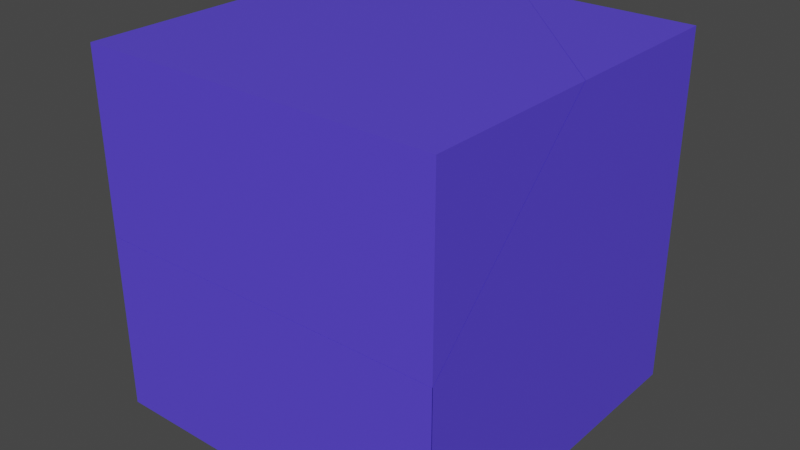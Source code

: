 # Source: 4cube_fracture.blend  (saved by Blender 2.93.20; exported with 4.5.12 LTS)
import bpy
from mathutils import Matrix  # noqa: F401  (used for matrix-valued properties, if any)

bpy.ops.wm.read_factory_settings(use_empty=True)
scene = bpy.context.scene
scene.name = 'Scene'

# ---- collections
col_collection = bpy.data.collections.new('Collection'); scene.collection.children.link(col_collection)

# ---- materials (node trees are filled in below, after node groups)
mat_material = bpy.data.materials.new('Material')
mat_material.alpha_threshold = 0.0
mat_material.use_transparent_shadow = False
mat_material.line_color = (0.0, 0.0, 0.0, 1.0)

# ---- material node trees
mat_material.use_nodes = True; mat_material.node_tree.nodes.clear()
_N = mat_material.node_tree.nodes; _L = mat_material.node_tree.links
n0 = _N.new('ShaderNodeOutputMaterial'); n0.name = 'Material Output'; n0.location = (300, 300)
n1 = _N.new('ShaderNodeBsdfPrincipled'); n1.name = 'Principled BSDF'; n1.location = (10, 300)
n1.distribution = 'GGX'
n1.subsurface_method = 'BURLEY'
n1.inputs[0].default_value = (0.1017, 0.06376, 0.8, 1.0)
n1.inputs[2].default_value = 0.4
n1.inputs[3].default_value = 1.45
n1.inputs[27].default_value = (0.0, 0.0, 0.0, 1.0)
n1.inputs[28].default_value = 1.0
_L.new(n1.outputs[0], n0.inputs[0])
n0.is_active_output = True

# ---- world
world_world = bpy.data.worlds.new('World'); scene.world = world_world
world_world.use_nodes = True; world_world.node_tree.nodes.clear()
_N = world_world.node_tree.nodes; _L = world_world.node_tree.links
n0 = _N.new('ShaderNodeOutputWorld'); n0.name = 'World Output'; n0.location = (300, 300)
n1 = _N.new('ShaderNodeBackground'); n1.name = 'Background'; n1.location = (10, 300)
n1.inputs[0].default_value = (0.05088, 0.05088, 0.05088, 1.0)
_L.new(n1.outputs[0], n0.inputs[0])
n0.is_active_output = True
world_world.color = (0.05088, 0.05088, 0.05088)
world_world.use_sun_shadow = False
world_world.sun_shadow_jitter_overblur = 0.0

# ---- meshes
me_cube_cell_004 = bpy.data.meshes.new('Cube_cell.004')
me_cube_cell_004.from_pydata([(0.2049, 0.5021, 0.3992), (-0.7944, -0.4969, -0.5995), (1.204, -0.4969, -0.5995), (1.204, -0.4969, 0.3998), (0.2055, 0.5017, -0.5995), (-0.7944, 0.4767, 0.3999), (-0.7944, 0.5019, 0.3998), (1.154, -0.4969, 0.3998), (-0.7944, -0.4969, 0.3997), (-0.7944, 0.5023, -0.5995), (0.2055, 0.5017, -0.5995), (-0.7944, 0.5023, -0.5995), (1.154, -0.4969, 0.3998), (-0.7944, -0.4969, 0.3997), (-0.7944, 0.4767, 0.3999), (-0.7944, 0.5019, 0.3998), (1.204, -0.4969, 0.3998), (1.204, -0.4969, -0.5995)], [], [(10, 11, 0), (0, 15, 14, 12, 16), (14, 8, 12), (15, 0, 11), (13, 1, 17, 3, 7), (9, 1, 13, 5, 6), (17, 1, 9, 4), (10, 0, 16, 2)])
_k = set([(2, 10), (2, 16), (3, 7), (3, 17), (4, 9), (4, 17), (5, 6), (5, 13), (6, 9), (7, 13), (8, 12), (8, 14), (10, 11), (11, 15), (12, 16), (14, 15)])
me_cube_cell_004.attributes.new('sharp_edge', 'BOOLEAN', 'EDGE').data.foreach_set('value', [ (min(e.vertices), max(e.vertices)) in _k for e in me_cube_cell_004.edges])
_uv = me_cube_cell_004.uv_layers.new(name='UVMap')
_uv.uv.foreach_set('vector', [1.0, 0.9525, 0.04749, 0.0, 1.0, 0.0, 0.0, 0.0, 0.9519, 0.0, 1.0, 0.02406, 1.0, 0.9524, 0.9524, 0.9524, 0.02406, 0.02406, 0.9525, 0.02399, 0.9524, 0.9524, 0.04809, 0.0, 1.0, 0.0, 1.0, 0.9525, 0.4999, 1.0, 0.375, 1.0, 0.375, 0.7502, 0.4999, 0.7502, 0.4999, 0.7565, 0.375, 0.1249, 0.375, 0.0, 0.4999, 0.0, 0.4999, 0.1217, 0.4999, 0.1249, 0.3748, 0.75, 0.125, 0.75, 0.125, 0.6251, 0.25, 0.6252, 0.9525, 0.9525, 0.0, 0.0, 0.9524, 0.0, 0.952, 0.904])
me_cube_cell_004.materials.append(mat_material)
me_cube_cell_004.use_remesh_fix_poles = True
me_cube_cell_004.use_remesh_preserve_attributes = False
me_cube_cell_004.update()
me_cube_cell_005 = bpy.data.meshes.new('Cube_cell.005')
me_cube_cell_005.from_pydata([(0.1108, 0.2226, -0.5546), (1.111, -0.7772, 0.444), (-0.8887, -0.7772, 0.444), (0.111, 1.222, 0.444), (1.111, -0.7772, -0.5548), (-0.8887, 0.2222, -0.555), (-0.8887, 1.222, 0.444), (1.111, 0.2208, 0.444), (-0.8887, -0.7772, -0.5553), (-0.8887, 0.2222, -0.555), (-0.8887, 1.222, 0.444), (1.111, -0.7772, -0.5548), (1.111, 0.2208, 0.444), (0.111, 1.222, 0.444), (-0.8887, -0.7772, -0.5553)], [], [(7, 4, 0, 13), (10, 13, 0, 9), (6, 2, 1, 12, 3), (11, 1, 2, 14), (14, 2, 6, 5), (1, 11, 12), (9, 0, 4, 8)])
_k = set([(3, 6), (3, 12), (4, 7), (4, 8), (5, 6), (5, 14), (7, 13), (8, 9), (9, 10), (10, 13), (11, 12), (11, 14)])
me_cube_cell_005.attributes.new('sharp_edge', 'BOOLEAN', 'EDGE').data.foreach_set('value', [ (min(e.vertices), max(e.vertices)) in _k for e in me_cube_cell_005.edges])
_uv = me_cube_cell_005.uv_layers.new(name='UVMap')
_uv.uv.foreach_set('vector', [0.09492, 0.04741, 0.0479, 0.0, 1.0, 0.0, 1.0, 0.9522, 0.9524, 0.04739, 0.9522, 0.9522, 0.0, 0.0, 0.9527, 0.0, 0.875, 0.5001, 0.875, 0.75, 0.625, 0.75, 0.625, 0.6252, 0.75, 0.5001, 0.5002, 0.75, 0.625, 0.75, 0.625, 1.0, 0.5001, 1.0, 0.5001, 0.0, 0.625, 0.0, 0.625, 0.2499, 0.5001, 0.1249, 0.625, 0.75, 0.5002, 0.75, 0.625, 0.6252, 0.04725, 0.0, 1.0, 0.0, 1.0, 0.9521, 0.07168, 0.02364])
me_cube_cell_005.materials.append(mat_material)
me_cube_cell_005.use_remesh_fix_poles = True
me_cube_cell_005.use_remesh_preserve_attributes = False
me_cube_cell_005.update()
me_cube_cell_001 = bpy.data.meshes.new('Cube_cell.001')
me_cube_cell_001.from_pydata([(0.508, -0.4199, 0.1665), (-0.4912, 0.5786, -0.8329), (-0.4912, -0.4208, 0.1666), (-0.4912, -0.3705, 0.2168), (0.5077, 0.5786, 1.166), (0.4581, 0.5786, 1.166), (-0.4912, 0.5786, 1.166), (-0.4912, -0.4204, -0.8329), (0.4576, -0.4205, -0.8329), (-0.4912, -0.4208, 0.1163), (0.5078, -0.4204, -0.8329), (0.5077, 0.5786, -0.8329), (-0.4912, -0.4208, 0.1666), (-0.4912, -0.3705, 0.2168), (0.4581, 0.5786, 1.166), (-0.4912, 0.5786, 1.166), (-0.4912, -0.4204, -0.8329), (0.4576, -0.4205, -0.8329), (0.5078, -0.4204, -0.8329), (0.5077, 0.5786, 1.166), (0.5077, 0.5786, -0.8329), (-0.4912, -0.4208, 0.1163)], [], [(13, 12, 0, 19, 14), (14, 15, 13), (17, 21, 7), (18, 0, 12, 21, 17), (2, 3, 6, 1, 16, 9), (10, 8, 16, 1, 20), (1, 6, 5, 4, 20), (19, 0, 18, 11)])
_k = set([(2, 3), (2, 9), (3, 6), (4, 5), (4, 20), (5, 6), (7, 17), (7, 21), (8, 10), (8, 16), (9, 16), (10, 20), (11, 18), (11, 19), (12, 13), (12, 21), (13, 15), (14, 15), (14, 19), (17, 18)])
me_cube_cell_001.attributes.new('sharp_edge', 'BOOLEAN', 'EDGE').data.foreach_set('value', [ (min(e.vertices), max(e.vertices)) in _k for e in me_cube_cell_001.edges])
_uv = me_cube_cell_001.uv_layers.new(name='UVMap')
_uv.uv.foreach_set('vector', [1.0, 0.9521, 0.9521, 0.9521, 0.0, 0.0, 0.9527, 0.0, 1.0, 0.04728, 0.04728, 0.04728, 0.952, 0.04795, 0.9521, 0.9521, 1.0, 0.04787, 1.0, 0.9521, 0.0954, 0.04805, 0.04787, 0.0, 1.0, 0.0, 1.0, 0.9521, 0.9521, 0.9521, 0.04787, 0.04787, 0.4999, 0.1251, 0.5062, 0.1314, 0.6248, 0.25, 0.375, 0.25, 0.375, 0.1251, 0.4936, 0.1251, 0.2499, 0.6249, 0.2436, 0.6249, 0.125, 0.6249, 0.125, 0.5, 0.2499, 0.5, 0.375, 0.25, 0.6248, 0.25, 0.6249, 0.3687, 0.6249, 0.3749, 0.375, 0.3749, 1.0, 0.04733, 1.0, 1.0, 0.04787, 0.04787, 0.04754, 0.04732])
me_cube_cell_001.materials.append(mat_material)
me_cube_cell_001.use_remesh_fix_poles = True
me_cube_cell_001.use_remesh_preserve_attributes = False
me_cube_cell_001.update()
me_cube_cell_002 = bpy.data.meshes.new('Cube_cell.002')
me_cube_cell_002.from_pydata([(-0.5549, -0.2225, 0.1111), (0.444, 0.7772, 1.111), (0.444, 0.7772, -0.8889), (0.444, -1.221, -0.8889), (0.444, -1.221, 0.1112), (-0.5552, -0.2225, -0.8889), (-0.5553, 0.7772, -0.8889), (0.444, -0.221, 1.111), (-0.5545, 0.7772, 1.111), (-0.5553, 0.7772, -0.8889), (-0.5545, 0.7772, 1.111), (0.444, -0.221, 1.111), (-0.5552, -0.2225, -0.8889), (0.444, -1.221, 0.1112), (0.444, -1.221, -0.8889)], [], [(10, 0, 13, 11), (0, 5, 3, 13), (7, 1, 8), (9, 2, 14, 12), (7, 4, 14, 2, 1), (8, 1, 2, 9), (0, 10, 6, 5)])
_k = set([(3, 5), (3, 13), (4, 7), (4, 14), (5, 6), (6, 10), (7, 8), (8, 9), (9, 12), (10, 11), (11, 13), (12, 14)])
me_cube_cell_002.attributes.new('sharp_edge', 'BOOLEAN', 'EDGE').data.foreach_set('value', [ (min(e.vertices), max(e.vertices)) in _k for e in me_cube_cell_002.edges])
_uv = me_cube_cell_002.uv_layers.new(name='UVMap')
_uv.uv.foreach_set('vector', [0.0473, 0.0, 1.0, 0.0, 1.0, 0.9527, 0.9523, 0.9044, 0.0, 0.0, 0.9524, 0.0, 0.9999, 0.9523, 0.04726, 0.0, 0.625, 0.6248, 0.625, 0.5, 0.7498, 0.5, 0.2501, 0.5, 0.375, 0.5, 0.375, 0.7498, 0.2501, 0.625, 0.625, 0.6248, 0.5, 0.7498, 0.375, 0.7498, 0.375, 0.5, 0.625, 0.5, 0.625, 0.3752, 0.625, 0.5, 0.375, 0.5, 0.375, 0.3751, 0.0, 0.0, 0.9527, 0.0, 0.9526, 0.0005305, 0.9524, 0.9524])
me_cube_cell_002.materials.append(mat_material)
me_cube_cell_002.use_remesh_fix_poles = True
me_cube_cell_002.use_remesh_preserve_attributes = False
me_cube_cell_002.update()

# ---- objects
ob_cube_cell = bpy.data.objects.new('Cube_cell', me_cube_cell_004)
ob_cube_cell_001 = bpy.data.objects.new('Cube_cell.001', me_cube_cell_005)
ob_cube_cell_002 = bpy.data.objects.new('Cube_cell.002', me_cube_cell_001)
ob_cube_cell_003 = bpy.data.objects.new('Cube_cell.003', me_cube_cell_002)

# ---- transforms, parenting, visibility, modifiers, constraints
ob_cube_cell.location = (-0.2056, -0.5031, -0.4005)
ob_cube_cell_001.location = (-0.1113, -0.2228, 0.556)
ob_cube_cell_002.location = (-0.5088, 0.4214, -0.1671)
ob_cube_cell_003.location = (0.556, 0.2228, -0.1111)

# ---- collection membership
col_collection.objects.link(ob_cube_cell)
col_collection.objects.link(ob_cube_cell_001)
col_collection.objects.link(ob_cube_cell_002)
col_collection.objects.link(ob_cube_cell_003)

# ---- scene / render settings (as saved in the file)
scene.frame_start = 1; scene.frame_end = 250; scene.frame_set(1)
scene.render.engine = 'BLENDER_EEVEE_NEXT'
scene.cycles.use_denoising = False
scene.cycles.samples = 128
scene.cycles.sampling_pattern = 'TABULATED_SOBOL'
scene.cycles.use_adaptive_sampling = False
scene.cycles.use_light_tree = False
scene.view_settings.view_transform = 'Filmic'
bpy.context.view_layer.update()

# ---- added for rendering (the .blend has no active camera and no usable light): camera, sun
cam_auto = bpy.data.cameras.new('AutoCamera')
cam_auto.lens = 50.0
cam_auto.sensor_width = 36.0
cam_auto.clip_end = 1000.0
ob_auto_camera = bpy.data.objects.new('AutoCamera', cam_auto)
scene.collection.objects.link(ob_auto_camera)
ob_auto_camera.location = (3.20507, -3.84609, 2.56406)
ob_auto_camera.rotation_euler = (1.09748, -7.21219e-08, 0.694738)
scene.camera = ob_auto_camera
light_auto_sun = bpy.data.lights.new('AutoSun', 'SUN')
light_auto_sun.energy = 3.0
light_auto_sun.angle = 0.0523599
ob_auto_sun = bpy.data.objects.new('AutoSun', light_auto_sun)
scene.collection.objects.link(ob_auto_sun)
ob_auto_sun.rotation_euler = (0.872665, 0.174533, 0.523599)
bpy.context.view_layer.update()
